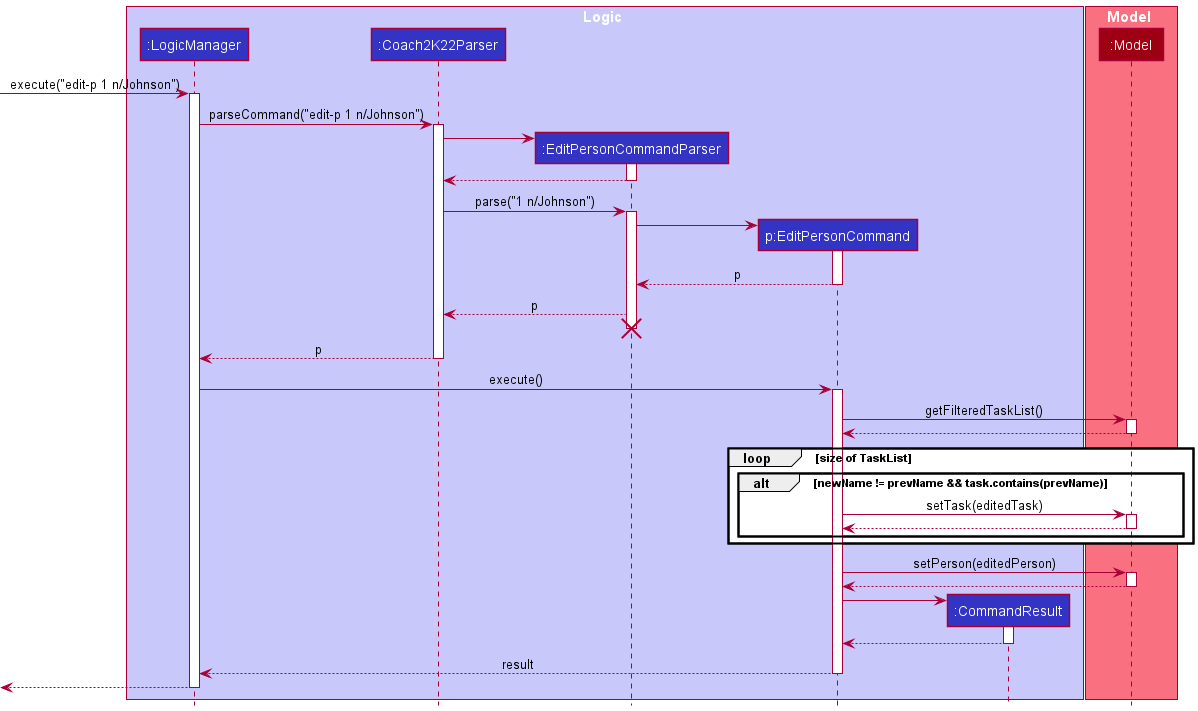

The diagram above was rendered by PlantUML. Its source (embedded in the PNG):
@startuml
!include style.puml

box Logic LOGIC_COLOR_T1
participant ":LogicManager" as LogicManager LOGIC_COLOR
participant ":Coach2K22Parser" as Coach2K22Parser LOGIC_COLOR
participant ":EditPersonCommandParser" as EditPersonCommandParser LOGIC_COLOR
participant "p:EditPersonCommand" as EditPersonCommand LOGIC_COLOR
participant ":CommandResult" as CommandResult LOGIC_COLOR
end box

box Model MODEL_COLOR_T1
participant ":Model" as Model MODEL_COLOR
end box

[-> LogicManager : execute("edit-p 1 n/Johnson")
activate LogicManager

LogicManager -> Coach2K22Parser : parseCommand("edit-p 1 n/Johnson")
activate Coach2K22Parser

create EditPersonCommandParser
Coach2K22Parser -> EditPersonCommandParser
activate EditPersonCommandParser

EditPersonCommandParser --> Coach2K22Parser
deactivate EditPersonCommandParser

Coach2K22Parser -> EditPersonCommandParser : parse("1 n/Johnson")
activate EditPersonCommandParser

create EditPersonCommand
EditPersonCommandParser -> EditPersonCommand
activate EditPersonCommand

EditPersonCommand --> EditPersonCommandParser : p
deactivate EditPersonCommand
EditPersonCommandParser --> Coach2K22Parser : p

EditPersonCommandParser -[hidden]-> Coach2K22Parser
destroy EditPersonCommandParser

Coach2K22Parser --> LogicManager : p
deactivate Coach2K22Parser

LogicManager -> EditPersonCommand : execute()
activate EditPersonCommand

EditPersonCommand -> Model : getFilteredTaskList()
activate Model

Model --> EditPersonCommand
deactivate Model

loop size of TaskList
  alt newName != prevName && task.contains(prevName)
    EditPersonCommand -> Model : setTask(editedTask)
    activate Model
    Model --> EditPersonCommand
    deactivate Model
  end
end

EditPersonCommand -> Model : setPerson(editedPerson)
activate Model

Model --> EditPersonCommand
deactivate Model

create CommandResult
EditPersonCommand -> CommandResult
activate CommandResult

CommandResult --> EditPersonCommand
deactivate CommandResult

EditPersonCommand --> LogicManager : result
deactivate EditPersonCommand

[<--LogicManager
deactivate LogicManager
@enduml